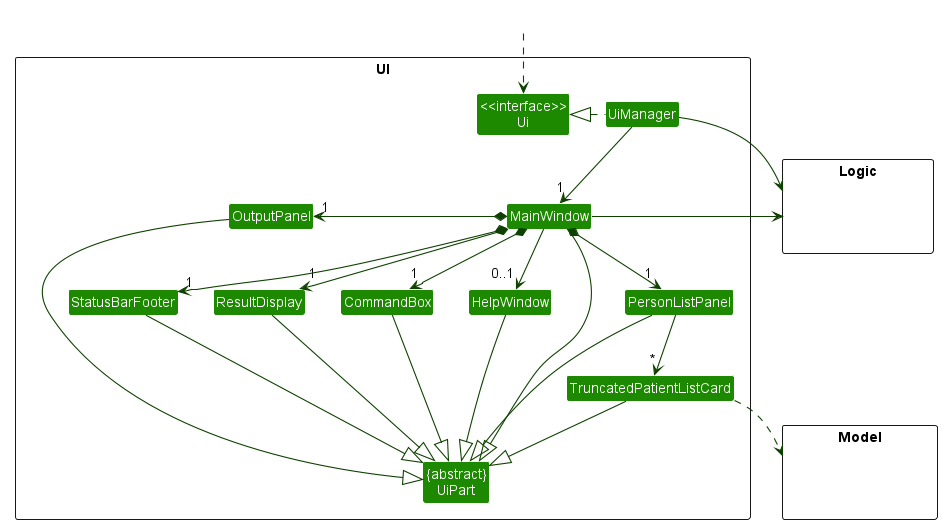

The diagram above was rendered by PlantUML. Its source (embedded in the PNG):
@startuml
!include style.puml
skinparam arrowThickness 1.1
skinparam arrowColor UI_COLOR_T4
skinparam classBackgroundColor UI_COLOR

package UI <<Rectangle>>{
Class "<<interface>>\nUi" as Ui
Class "{abstract}\nUiPart" as UiPart
Class UiManager
Class MainWindow
Class HelpWindow
Class ResultDisplay
Class PersonListPanel
Class TruncatedPatientListCard
Class StatusBarFooter
Class CommandBox
Class OutputPanel
}

package Model <<Rectangle>> {
Class HiddenModel #FFFFFF
}

package Logic <<Rectangle>> {
Class HiddenLogic #FFFFFF
}

Class HiddenOutside #FFFFFF
HiddenOutside ..> Ui

UiManager .left.|> Ui
UiManager -down-> "1" MainWindow
MainWindow *-down->  "1" CommandBox
MainWindow *-down-> "1" ResultDisplay
MainWindow *-down-> "1" PersonListPanel
MainWindow *-down-> "1" StatusBarFooter
MainWindow *-left-> "1" OutputPanel

MainWindow --> "0..1" HelpWindow

PersonListPanel -down-> "*" TruncatedPatientListCard


MainWindow -left-|> UiPart

ResultDisplay --|> UiPart
CommandBox --|> UiPart
PersonListPanel --|> UiPart
TruncatedPatientListCard --|> UiPart
StatusBarFooter --|> UiPart
HelpWindow --|> UiPart
OutputPanel --|> UiPart

TruncatedPatientListCard ..> Model
UiManager -right-> Logic
MainWindow -left-> Logic

PersonListPanel -[hidden]left- HelpWindow
HelpWindow -[hidden]left- CommandBox
CommandBox -[hidden]left- ResultDisplay
ResultDisplay -[hidden]left- StatusBarFooter

MainWindow -[hidden]-|> UiPart
@enduml